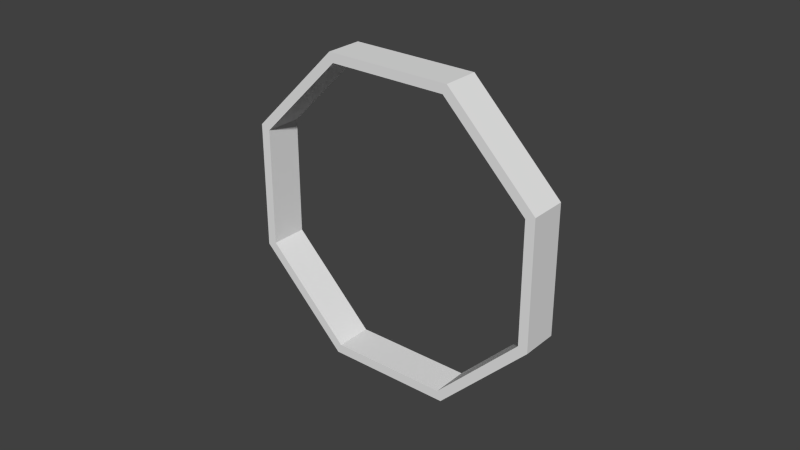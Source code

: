 # Source: TrackRing.blend  (saved by Blender 2.71.0; exported with 4.5.12 LTS)
import bpy
from mathutils import Matrix  # noqa: F401  (used for matrix-valued properties, if any)

bpy.ops.wm.read_factory_settings(use_empty=True)
scene = bpy.context.scene
scene.name = 'Scene'

# ---- collections
col_collection_1 = bpy.data.collections.new('Collection 1'); scene.collection.children.link(col_collection_1)

# ---- world
world_world = bpy.data.worlds.new('World'); scene.world = world_world
world_world.color = (0.05088, 0.05088, 0.05088)
world_world.use_sun_shadow = False
world_world.sun_shadow_jitter_overblur = 0.0
world_world.cycles.sampling_method = 'MANUAL'
world_world.cycles.sample_map_resolution = 256

# ---- meshes
me_mesh_trackring = bpy.data.meshes.new('mesh_TrackRing')
me_mesh_trackring.from_pydata([(-1.327, 1.327, 0.2218), (3.278e-08, 2.0, 0.2218), (-1.877, -5.207e-07, 0.2218), (1.414, 1.414, 0.2218), (-1.327, -1.327, 0.2218), (2.0, -6.305e-07, 0.2218), (-1.368e-07, -1.877, 0.2218), (1.414, -1.414, 0.2218), (1.327, -1.327, 0.2218), (-1.421e-07, -2.0, 0.2218), (1.877, -6.251e-07, 0.2218), (-1.414, -1.414, 0.2218), (1.327, 1.327, 0.2218), (-2.0, -5.192e-07, 0.2218), (2.729e-08, 1.877, 0.2218), (-1.414, 1.414, 0.2218), (-1.327, 1.327, -0.2218), (3.278e-08, 2.0, -0.2218), (-1.877, -5.207e-07, -0.2218), (1.414, 1.414, -0.2218), (-1.327, -1.327, -0.2218), (2.0, -6.305e-07, -0.2218), (-1.368e-07, -1.877, -0.2218), (1.414, -1.414, -0.2218), (1.327, -1.327, -0.2218), (-1.421e-07, -2.0, -0.2218), (1.877, -6.251e-07, -0.2218), (-1.414, -1.414, -0.2218), (1.327, 1.327, -0.2218), (-2.0, -5.192e-07, -0.2218), (2.729e-08, 1.877, -0.2218), (-1.414, 1.414, -0.2218), (3.278e-08, 2.0, 7.449e-10), (1.414, 1.414, 7.449e-10), (2.0, -6.305e-07, 7.45e-10), (1.414, -1.414, 7.451e-10), (-1.421e-07, -2.0, 7.452e-10), (-1.414, -1.414, 7.452e-10), (-2.0, -5.192e-07, 7.451e-10), (-1.414, 1.414, 7.45e-10)], [], [(32, 1, 3, 33), (33, 3, 5, 34), (34, 5, 7, 35), (35, 7, 9, 36), (36, 9, 11, 37), (37, 11, 13, 38), (1, 15, 0, 14), (39, 15, 1, 32), (38, 13, 15, 39), (3, 1, 14, 12), (5, 3, 12, 10), (7, 5, 10, 8), (11, 9, 6, 4), (13, 11, 4, 2), (15, 13, 2, 0), (9, 7, 8, 6), (32, 33, 19, 17), (33, 34, 21, 19), (34, 35, 23, 21), (35, 36, 25, 23), (36, 37, 27, 25), (37, 38, 29, 27), (17, 30, 16, 31), (39, 32, 17, 31), (38, 39, 31, 29), (19, 28, 30, 17), (21, 26, 28, 19), (23, 24, 26, 21), (27, 20, 22, 25), (29, 18, 20, 27), (31, 16, 18, 29), (25, 22, 24, 23), (8, 24, 22, 6), (6, 22, 20, 4), (4, 20, 18, 2), (2, 18, 16, 0), (0, 16, 30, 14), (14, 30, 28, 12), (12, 28, 26, 10), (10, 26, 24, 8)])
me_mesh_trackring.use_remesh_preserve_volume = False
me_mesh_trackring.use_remesh_preserve_attributes = False
me_mesh_trackring.use_mirror_vertex_groups = False
me_mesh_trackring.update()

# ---- objects
ob_trackring = bpy.data.objects.new('TrackRing', me_mesh_trackring)

# ---- transforms, parenting, visibility, modifiers, constraints
ob_trackring.location = (0.0, 0.0, 0.0)
ob_trackring.rotation_euler = (1.571, 0.3927, -0.0)
ob_trackring.lineart.crease_threshold = 0.0

# ---- collection membership
col_collection_1.objects.link(ob_trackring)

# ---- scene / render settings (as saved in the file)
scene.frame_start = 1; scene.frame_end = 250; scene.frame_set(1)
scene.render.engine = 'BLENDER_EEVEE_NEXT'
scene.render.resolution_percentage = 50
scene.render.dither_intensity = 0.0
scene.cycles.use_denoising = False
scene.cycles.samples = 10
scene.cycles.sampling_pattern = 'TABULATED_SOBOL'
scene.cycles.light_sampling_threshold = 0.0
scene.cycles.use_adaptive_sampling = False
scene.cycles.use_light_tree = False
scene.cycles.blur_glossy = 0.0
scene.cycles.volume_bounces = 1
scene.cycles.pixel_filter_type = 'GAUSSIAN'
scene.cycles.sample_clamp_indirect = 0.0
scene.view_settings.view_transform = 'Standard'
bpy.context.view_layer.update()

# ---- added for rendering (the .blend has no active camera and no usable light): camera, sun
cam_auto = bpy.data.cameras.new('AutoCamera')
cam_auto.lens = 50.0
cam_auto.sensor_width = 36.0
cam_auto.clip_end = 1000.0
ob_auto_camera = bpy.data.objects.new('AutoCamera', cam_auto)
scene.collection.objects.link(ob_auto_camera)
ob_auto_camera.location = (6.85067, -8.2208, 5.48054)
ob_auto_camera.rotation_euler = (1.09748, -7.21219e-08, 0.694738)
scene.camera = ob_auto_camera
light_auto_sun = bpy.data.lights.new('AutoSun', 'SUN')
light_auto_sun.energy = 3.0
light_auto_sun.angle = 0.0523599
ob_auto_sun = bpy.data.objects.new('AutoSun', light_auto_sun)
scene.collection.objects.link(ob_auto_sun)
ob_auto_sun.rotation_euler = (0.872665, 0.174533, 0.523599)
bpy.context.view_layer.update()
